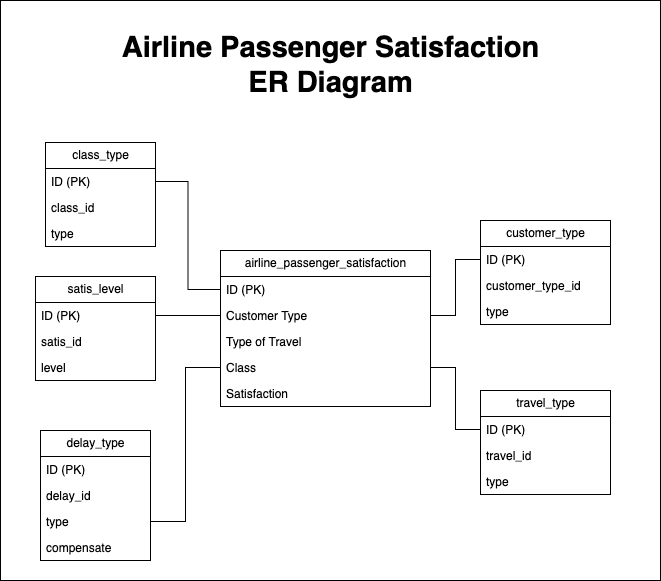

The diagram above was exported from draw.io. Its source (the exported page's mxGraphModel, read from the mxfile embedded in the PNG):
<mxGraphModel dx="1014" dy="1217" grid="1" gridSize="10" guides="1" tooltips="1" connect="1" arrows="1" fold="1" page="1" pageScale="1" pageWidth="850" pageHeight="1100" math="0" shadow="0" extFonts="Permanent Marker^https://fonts.googleapis.com/css?family=Permanent+Marker">
  <root>
    <mxCell id="0" />
    <mxCell id="1" parent="0" />
    <mxCell id="2" value="" style="rounded=0;whiteSpace=wrap;html=1;" vertex="1" parent="1">
      <mxGeometry x="90" y="190" width="660" height="580" as="geometry" />
    </mxCell>
    <mxCell id="3" value="airline_passenger_satisfaction" style="swimlane;fontStyle=0;childLayout=stackLayout;horizontal=1;startSize=26;fillColor=none;horizontalStack=0;resizeParent=1;resizeParentMax=0;resizeLast=0;collapsible=1;marginBottom=0;html=1;" vertex="1" parent="1">
      <mxGeometry x="310" y="440" width="210" height="156" as="geometry" />
    </mxCell>
    <mxCell id="4" value="ID (PK)" style="text;strokeColor=none;fillColor=none;align=left;verticalAlign=top;spacingLeft=4;spacingRight=4;overflow=hidden;rotatable=0;points=[[0,0.5],[1,0.5]];portConstraint=eastwest;whiteSpace=wrap;html=1;" vertex="1" parent="3">
      <mxGeometry y="26" width="210" height="26" as="geometry" />
    </mxCell>
    <mxCell id="5" value="Customer Type" style="text;strokeColor=none;fillColor=none;align=left;verticalAlign=top;spacingLeft=4;spacingRight=4;overflow=hidden;rotatable=0;points=[[0,0.5],[1,0.5]];portConstraint=eastwest;whiteSpace=wrap;html=1;" vertex="1" parent="3">
      <mxGeometry y="52" width="210" height="26" as="geometry" />
    </mxCell>
    <mxCell id="6" value="Type of Travel" style="text;strokeColor=none;fillColor=none;align=left;verticalAlign=top;spacingLeft=4;spacingRight=4;overflow=hidden;rotatable=0;points=[[0,0.5],[1,0.5]];portConstraint=eastwest;whiteSpace=wrap;html=1;" vertex="1" parent="3">
      <mxGeometry y="78" width="210" height="26" as="geometry" />
    </mxCell>
    <mxCell id="7" value="Class" style="text;strokeColor=none;fillColor=none;align=left;verticalAlign=top;spacingLeft=4;spacingRight=4;overflow=hidden;rotatable=0;points=[[0,0.5],[1,0.5]];portConstraint=eastwest;whiteSpace=wrap;html=1;" vertex="1" parent="3">
      <mxGeometry y="104" width="210" height="26" as="geometry" />
    </mxCell>
    <mxCell id="8" value="Satisfaction" style="text;strokeColor=none;fillColor=none;align=left;verticalAlign=top;spacingLeft=4;spacingRight=4;overflow=hidden;rotatable=0;points=[[0,0.5],[1,0.5]];portConstraint=eastwest;whiteSpace=wrap;html=1;" vertex="1" parent="3">
      <mxGeometry y="130" width="210" height="26" as="geometry" />
    </mxCell>
    <mxCell id="9" value="customer_type" style="swimlane;fontStyle=0;childLayout=stackLayout;horizontal=1;startSize=26;fillColor=none;horizontalStack=0;resizeParent=1;resizeParentMax=0;resizeLast=0;collapsible=1;marginBottom=0;html=1;" vertex="1" parent="1">
      <mxGeometry x="570" y="410" width="130" height="104" as="geometry" />
    </mxCell>
    <mxCell id="10" value="ID (PK)" style="text;strokeColor=none;fillColor=none;align=left;verticalAlign=top;spacingLeft=4;spacingRight=4;overflow=hidden;rotatable=0;points=[[0,0.5],[1,0.5]];portConstraint=eastwest;whiteSpace=wrap;html=1;" vertex="1" parent="9">
      <mxGeometry y="26" width="130" height="26" as="geometry" />
    </mxCell>
    <mxCell id="11" value="customer_type_id" style="text;strokeColor=none;fillColor=none;align=left;verticalAlign=top;spacingLeft=4;spacingRight=4;overflow=hidden;rotatable=0;points=[[0,0.5],[1,0.5]];portConstraint=eastwest;whiteSpace=wrap;html=1;" vertex="1" parent="9">
      <mxGeometry y="52" width="130" height="26" as="geometry" />
    </mxCell>
    <mxCell id="12" value="type" style="text;strokeColor=none;fillColor=none;align=left;verticalAlign=top;spacingLeft=4;spacingRight=4;overflow=hidden;rotatable=0;points=[[0,0.5],[1,0.5]];portConstraint=eastwest;whiteSpace=wrap;html=1;" vertex="1" parent="9">
      <mxGeometry y="78" width="130" height="26" as="geometry" />
    </mxCell>
    <mxCell id="13" value="travel_type" style="swimlane;fontStyle=0;childLayout=stackLayout;horizontal=1;startSize=26;fillColor=none;horizontalStack=0;resizeParent=1;resizeParentMax=0;resizeLast=0;collapsible=1;marginBottom=0;html=1;" vertex="1" parent="1">
      <mxGeometry x="570" y="580" width="130" height="104" as="geometry" />
    </mxCell>
    <mxCell id="14" value="ID (PK)" style="text;strokeColor=none;fillColor=none;align=left;verticalAlign=top;spacingLeft=4;spacingRight=4;overflow=hidden;rotatable=0;points=[[0,0.5],[1,0.5]];portConstraint=eastwest;whiteSpace=wrap;html=1;" vertex="1" parent="13">
      <mxGeometry y="26" width="130" height="26" as="geometry" />
    </mxCell>
    <mxCell id="15" value="travel_id" style="text;strokeColor=none;fillColor=none;align=left;verticalAlign=top;spacingLeft=4;spacingRight=4;overflow=hidden;rotatable=0;points=[[0,0.5],[1,0.5]];portConstraint=eastwest;whiteSpace=wrap;html=1;" vertex="1" parent="13">
      <mxGeometry y="52" width="130" height="26" as="geometry" />
    </mxCell>
    <mxCell id="16" value="type" style="text;strokeColor=none;fillColor=none;align=left;verticalAlign=top;spacingLeft=4;spacingRight=4;overflow=hidden;rotatable=0;points=[[0,0.5],[1,0.5]];portConstraint=eastwest;whiteSpace=wrap;html=1;" vertex="1" parent="13">
      <mxGeometry y="78" width="130" height="26" as="geometry" />
    </mxCell>
    <mxCell id="17" value="class_type" style="swimlane;fontStyle=0;childLayout=stackLayout;horizontal=1;startSize=26;fillColor=none;horizontalStack=0;resizeParent=1;resizeParentMax=0;resizeLast=0;collapsible=1;marginBottom=0;html=1;" vertex="1" parent="1">
      <mxGeometry x="135" y="332" width="110" height="104" as="geometry" />
    </mxCell>
    <mxCell id="18" value="ID (PK)" style="text;strokeColor=none;fillColor=none;align=left;verticalAlign=top;spacingLeft=4;spacingRight=4;overflow=hidden;rotatable=0;points=[[0,0.5],[1,0.5]];portConstraint=eastwest;whiteSpace=wrap;html=1;" vertex="1" parent="17">
      <mxGeometry y="26" width="110" height="26" as="geometry" />
    </mxCell>
    <mxCell id="19" value="class_id" style="text;strokeColor=none;fillColor=none;align=left;verticalAlign=top;spacingLeft=4;spacingRight=4;overflow=hidden;rotatable=0;points=[[0,0.5],[1,0.5]];portConstraint=eastwest;whiteSpace=wrap;html=1;" vertex="1" parent="17">
      <mxGeometry y="52" width="110" height="26" as="geometry" />
    </mxCell>
    <mxCell id="20" value="type" style="text;strokeColor=none;fillColor=none;align=left;verticalAlign=top;spacingLeft=4;spacingRight=4;overflow=hidden;rotatable=0;points=[[0,0.5],[1,0.5]];portConstraint=eastwest;whiteSpace=wrap;html=1;" vertex="1" parent="17">
      <mxGeometry y="78" width="110" height="26" as="geometry" />
    </mxCell>
    <mxCell id="21" value="satis_level" style="swimlane;fontStyle=0;childLayout=stackLayout;horizontal=1;startSize=26;fillColor=none;horizontalStack=0;resizeParent=1;resizeParentMax=0;resizeLast=0;collapsible=1;marginBottom=0;html=1;" vertex="1" parent="1">
      <mxGeometry x="125" y="466" width="120" height="104" as="geometry" />
    </mxCell>
    <mxCell id="22" value="ID (PK)" style="text;strokeColor=none;fillColor=none;align=left;verticalAlign=top;spacingLeft=4;spacingRight=4;overflow=hidden;rotatable=0;points=[[0,0.5],[1,0.5]];portConstraint=eastwest;whiteSpace=wrap;html=1;" vertex="1" parent="21">
      <mxGeometry y="26" width="120" height="26" as="geometry" />
    </mxCell>
    <mxCell id="23" value="satis_id" style="text;strokeColor=none;fillColor=none;align=left;verticalAlign=top;spacingLeft=4;spacingRight=4;overflow=hidden;rotatable=0;points=[[0,0.5],[1,0.5]];portConstraint=eastwest;whiteSpace=wrap;html=1;" vertex="1" parent="21">
      <mxGeometry y="52" width="120" height="26" as="geometry" />
    </mxCell>
    <mxCell id="24" value="level" style="text;strokeColor=none;fillColor=none;align=left;verticalAlign=top;spacingLeft=4;spacingRight=4;overflow=hidden;rotatable=0;points=[[0,0.5],[1,0.5]];portConstraint=eastwest;whiteSpace=wrap;html=1;" vertex="1" parent="21">
      <mxGeometry y="78" width="120" height="26" as="geometry" />
    </mxCell>
    <mxCell id="25" value="delay_type" style="swimlane;fontStyle=0;childLayout=stackLayout;horizontal=1;startSize=26;fillColor=none;horizontalStack=0;resizeParent=1;resizeParentMax=0;resizeLast=0;collapsible=1;marginBottom=0;html=1;" vertex="1" parent="1">
      <mxGeometry x="130" y="620" width="110" height="130" as="geometry" />
    </mxCell>
    <mxCell id="26" value="ID (PK)" style="text;strokeColor=none;fillColor=none;align=left;verticalAlign=top;spacingLeft=4;spacingRight=4;overflow=hidden;rotatable=0;points=[[0,0.5],[1,0.5]];portConstraint=eastwest;whiteSpace=wrap;html=1;" vertex="1" parent="25">
      <mxGeometry y="26" width="110" height="26" as="geometry" />
    </mxCell>
    <mxCell id="27" value="delay_id" style="text;strokeColor=none;fillColor=none;align=left;verticalAlign=top;spacingLeft=4;spacingRight=4;overflow=hidden;rotatable=0;points=[[0,0.5],[1,0.5]];portConstraint=eastwest;whiteSpace=wrap;html=1;" vertex="1" parent="25">
      <mxGeometry y="52" width="110" height="26" as="geometry" />
    </mxCell>
    <mxCell id="28" value="type" style="text;strokeColor=none;fillColor=none;align=left;verticalAlign=top;spacingLeft=4;spacingRight=4;overflow=hidden;rotatable=0;points=[[0,0.5],[1,0.5]];portConstraint=eastwest;whiteSpace=wrap;html=1;" vertex="1" parent="25">
      <mxGeometry y="78" width="110" height="26" as="geometry" />
    </mxCell>
    <mxCell id="29" value="compensate" style="text;strokeColor=none;fillColor=none;align=left;verticalAlign=top;spacingLeft=4;spacingRight=4;overflow=hidden;rotatable=0;points=[[0,0.5],[1,0.5]];portConstraint=eastwest;whiteSpace=wrap;html=1;" vertex="1" parent="25">
      <mxGeometry y="104" width="110" height="26" as="geometry" />
    </mxCell>
    <mxCell id="30" style="edgeStyle=orthogonalEdgeStyle;rounded=0;orthogonalLoop=1;jettySize=auto;html=1;exitX=1;exitY=0.5;exitDx=0;exitDy=0;entryX=0;entryY=0.5;entryDx=0;entryDy=0;endArrow=none;endFill=0;" edge="1" source="5" target="10" parent="1">
      <mxGeometry relative="1" as="geometry" />
    </mxCell>
    <mxCell id="31" style="edgeStyle=orthogonalEdgeStyle;rounded=0;orthogonalLoop=1;jettySize=auto;html=1;exitX=1;exitY=0.5;exitDx=0;exitDy=0;entryX=0;entryY=0.5;entryDx=0;entryDy=0;endArrow=none;endFill=0;" edge="1" source="7" target="14" parent="1">
      <mxGeometry relative="1" as="geometry">
        <mxPoint x="530" y="515" as="sourcePoint" />
        <mxPoint x="580" y="459" as="targetPoint" />
      </mxGeometry>
    </mxCell>
    <mxCell id="32" style="edgeStyle=orthogonalEdgeStyle;rounded=0;orthogonalLoop=1;jettySize=auto;html=1;exitX=1;exitY=0.5;exitDx=0;exitDy=0;entryX=0;entryY=0.5;entryDx=0;entryDy=0;endArrow=none;endFill=0;" edge="1" source="28" target="7" parent="1">
      <mxGeometry relative="1" as="geometry">
        <mxPoint x="370" y="770" as="sourcePoint" />
        <mxPoint x="420" y="832" as="targetPoint" />
      </mxGeometry>
    </mxCell>
    <mxCell id="33" style="edgeStyle=orthogonalEdgeStyle;rounded=0;orthogonalLoop=1;jettySize=auto;html=1;exitX=1;exitY=0.5;exitDx=0;exitDy=0;entryX=0;entryY=0.5;entryDx=0;entryDy=0;endArrow=none;endFill=0;" edge="1" source="22" target="5" parent="1">
      <mxGeometry relative="1" as="geometry">
        <mxPoint x="270" y="695" as="sourcePoint" />
        <mxPoint x="320" y="567" as="targetPoint" />
      </mxGeometry>
    </mxCell>
    <mxCell id="34" style="edgeStyle=orthogonalEdgeStyle;rounded=0;orthogonalLoop=1;jettySize=auto;html=1;exitX=1;exitY=0.5;exitDx=0;exitDy=0;entryX=0;entryY=0.5;entryDx=0;entryDy=0;endArrow=none;endFill=0;" edge="1" source="18" target="4" parent="1">
      <mxGeometry relative="1" as="geometry">
        <mxPoint x="320" y="320" as="sourcePoint" />
        <mxPoint x="385" y="320" as="targetPoint" />
      </mxGeometry>
    </mxCell>
    <mxCell id="35" value="&lt;b&gt;&lt;font style=&quot;font-size: 29px;&quot;&gt;Airline Passenger Satisfaction&lt;br&gt;ER Diagram&lt;br&gt;&lt;/font&gt;&lt;/b&gt;" style="text;html=1;strokeColor=none;fillColor=none;align=center;verticalAlign=middle;whiteSpace=wrap;rounded=0;" vertex="1" parent="1">
      <mxGeometry x="122.5" y="230" width="595" height="50" as="geometry" />
    </mxCell>
  </root>
</mxGraphModel>